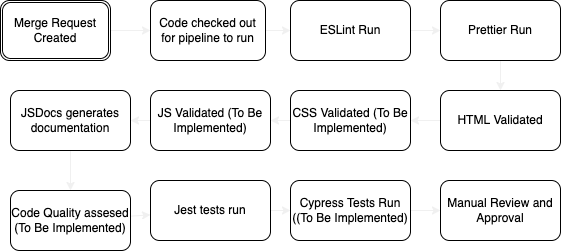

The diagram above was exported from draw.io. Its source (the exported page's mxGraphModel, read from the mxfile embedded in the PNG):
<mxGraphModel dx="332" dy="336" grid="1" gridSize="10" guides="1" tooltips="1" connect="1" arrows="1" fold="1" page="1" pageScale="1" pageWidth="850" pageHeight="1100" math="0" shadow="0">
  <root>
    <mxCell id="0" />
    <mxCell id="1" parent="0" />
    <mxCell id="4" value="" style="edgeStyle=none;html=1;strokeColor=#F0F0F0;" edge="1" parent="1" source="2" target="3">
      <mxGeometry relative="1" as="geometry" />
    </mxCell>
    <mxCell id="2" value="Merge Request Created" style="shape=ext;double=1;rounded=1;whiteSpace=wrap;html=1;" vertex="1" parent="1">
      <mxGeometry y="10" width="110" height="60" as="geometry" />
    </mxCell>
    <mxCell id="6" value="" style="edgeStyle=none;html=1;strokeColor=#F0F0F0;" edge="1" parent="1" source="3" target="5">
      <mxGeometry relative="1" as="geometry" />
    </mxCell>
    <mxCell id="3" value="Code checked out for pipeline to run" style="whiteSpace=wrap;html=1;rounded=1;" vertex="1" parent="1">
      <mxGeometry x="150" y="10" width="115" height="60" as="geometry" />
    </mxCell>
    <mxCell id="8" value="" style="edgeStyle=none;html=1;strokeColor=#F0F0F0;" edge="1" parent="1" source="5" target="7">
      <mxGeometry relative="1" as="geometry" />
    </mxCell>
    <mxCell id="5" value="ESLint Run" style="whiteSpace=wrap;html=1;rounded=1;" vertex="1" parent="1">
      <mxGeometry x="290" y="10" width="120" height="60" as="geometry" />
    </mxCell>
    <mxCell id="10" value="" style="edgeStyle=none;html=1;strokeColor=#F0F0F0;" edge="1" parent="1" source="7" target="9">
      <mxGeometry relative="1" as="geometry" />
    </mxCell>
    <mxCell id="7" value="Prettier Run" style="whiteSpace=wrap;html=1;rounded=1;" vertex="1" parent="1">
      <mxGeometry x="440" y="10" width="120" height="60" as="geometry" />
    </mxCell>
    <mxCell id="12" value="" style="edgeStyle=none;html=1;strokeColor=#F0F0F0;" edge="1" parent="1" source="9" target="11">
      <mxGeometry relative="1" as="geometry" />
    </mxCell>
    <mxCell id="9" value="HTML Validated" style="whiteSpace=wrap;html=1;rounded=1;" vertex="1" parent="1">
      <mxGeometry x="440" y="100" width="120" height="60" as="geometry" />
    </mxCell>
    <mxCell id="14" value="" style="edgeStyle=none;html=1;strokeColor=#F0F0F0;" edge="1" parent="1" source="11" target="13">
      <mxGeometry relative="1" as="geometry" />
    </mxCell>
    <mxCell id="11" value="CSS Validated (To Be Implemented)" style="whiteSpace=wrap;html=1;rounded=1;" vertex="1" parent="1">
      <mxGeometry x="290" y="100" width="120" height="60" as="geometry" />
    </mxCell>
    <mxCell id="16" value="" style="edgeStyle=none;html=1;strokeColor=#F0F0F0;" edge="1" parent="1" source="13" target="15">
      <mxGeometry relative="1" as="geometry" />
    </mxCell>
    <mxCell id="13" value="JS Validated (To Be Implemented)" style="whiteSpace=wrap;html=1;rounded=1;" vertex="1" parent="1">
      <mxGeometry x="150" y="100" width="120" height="60" as="geometry" />
    </mxCell>
    <mxCell id="18" value="" style="edgeStyle=none;html=1;strokeColor=#F0F0F0;" edge="1" parent="1" source="15" target="17">
      <mxGeometry relative="1" as="geometry" />
    </mxCell>
    <mxCell id="15" value="JSDocs generates documentation" style="whiteSpace=wrap;html=1;rounded=1;" vertex="1" parent="1">
      <mxGeometry x="10" y="100" width="120" height="60" as="geometry" />
    </mxCell>
    <mxCell id="20" value="" style="edgeStyle=none;html=1;strokeColor=#F0F0F0;" edge="1" parent="1" source="17" target="19">
      <mxGeometry relative="1" as="geometry" />
    </mxCell>
    <mxCell id="17" value="Code Quality assesed (To Be Implemented)" style="whiteSpace=wrap;html=1;rounded=1;" vertex="1" parent="1">
      <mxGeometry x="10" y="200" width="120" height="60" as="geometry" />
    </mxCell>
    <mxCell id="22" value="" style="edgeStyle=none;html=1;strokeColor=#F0F0F0;" edge="1" parent="1" source="19" target="21">
      <mxGeometry relative="1" as="geometry" />
    </mxCell>
    <mxCell id="19" value="Jest tests run" style="whiteSpace=wrap;html=1;rounded=1;" vertex="1" parent="1">
      <mxGeometry x="150" y="190" width="120" height="60" as="geometry" />
    </mxCell>
    <mxCell id="24" value="" style="edgeStyle=none;html=1;strokeColor=#F0F0F0;" edge="1" parent="1" source="21" target="23">
      <mxGeometry relative="1" as="geometry" />
    </mxCell>
    <mxCell id="21" value="Cypress Tests Run ((To Be Implemented)" style="whiteSpace=wrap;html=1;rounded=1;" vertex="1" parent="1">
      <mxGeometry x="290" y="190" width="120" height="60" as="geometry" />
    </mxCell>
    <mxCell id="23" value="Manual Review and Approval" style="whiteSpace=wrap;html=1;rounded=1;" vertex="1" parent="1">
      <mxGeometry x="440" y="190" width="120" height="60" as="geometry" />
    </mxCell>
  </root>
</mxGraphModel>